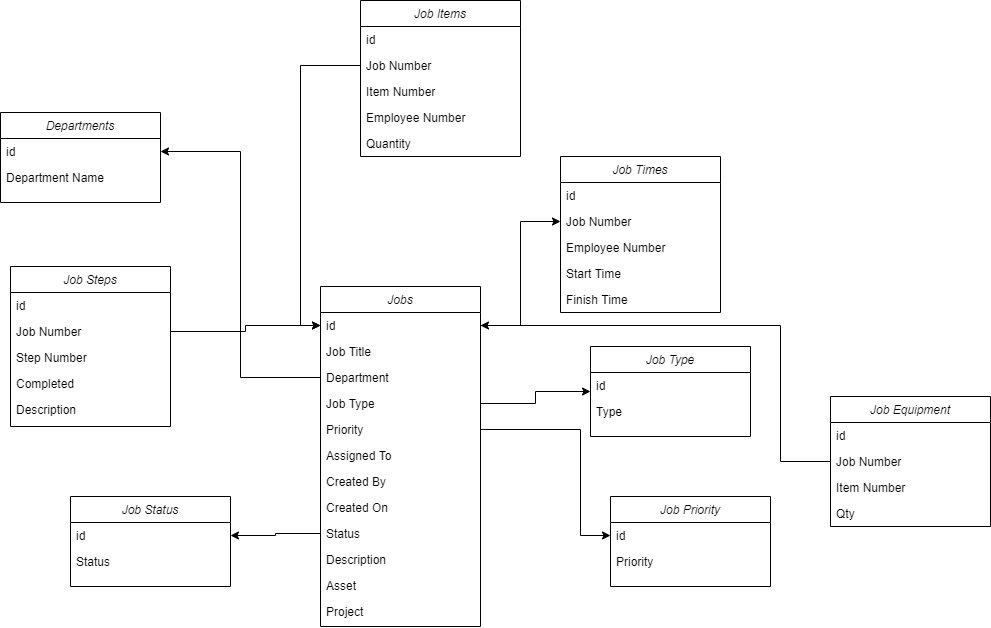

The diagram above was exported from draw.io. Its source (the exported page's mxGraphModel, read from the mxfile embedded in the PNG):
<mxGraphModel dx="1422" dy="705" grid="1" gridSize="10" guides="1" tooltips="1" connect="1" arrows="1" fold="1" page="1" pageScale="1" pageWidth="1169" pageHeight="827" math="0" shadow="0">
  <root>
    <mxCell id="0" />
    <mxCell id="1" parent="0" />
    <mxCell id="2" value="Departments" style="swimlane;fontStyle=2;align=center;verticalAlign=top;childLayout=stackLayout;horizontal=1;startSize=26;horizontalStack=0;resizeParent=1;resizeLast=0;collapsible=1;marginBottom=0;rounded=0;shadow=0;strokeWidth=1;" vertex="1" parent="1">
      <mxGeometry x="720" y="786" width="160" height="90" as="geometry">
        <mxRectangle x="230" y="140" width="160" height="26" as="alternateBounds" />
      </mxGeometry>
    </mxCell>
    <mxCell id="3" value="id" style="text;align=left;verticalAlign=top;spacingLeft=4;spacingRight=4;overflow=hidden;rotatable=0;points=[[0,0.5],[1,0.5]];portConstraint=eastwest;" vertex="1" parent="2">
      <mxGeometry y="26" width="160" height="26" as="geometry" />
    </mxCell>
    <mxCell id="4" value="Department Name" style="text;align=left;verticalAlign=top;spacingLeft=4;spacingRight=4;overflow=hidden;rotatable=0;points=[[0,0.5],[1,0.5]];portConstraint=eastwest;rounded=0;shadow=0;html=0;" vertex="1" parent="2">
      <mxGeometry y="52" width="160" height="26" as="geometry" />
    </mxCell>
    <mxCell id="5" value="Job Status" style="swimlane;fontStyle=2;align=center;verticalAlign=top;childLayout=stackLayout;horizontal=1;startSize=26;horizontalStack=0;resizeParent=1;resizeLast=0;collapsible=1;marginBottom=0;rounded=0;shadow=0;strokeWidth=1;" vertex="1" parent="1">
      <mxGeometry x="790" y="1170" width="160" height="90" as="geometry">
        <mxRectangle x="230" y="140" width="160" height="26" as="alternateBounds" />
      </mxGeometry>
    </mxCell>
    <mxCell id="6" value="id" style="text;align=left;verticalAlign=top;spacingLeft=4;spacingRight=4;overflow=hidden;rotatable=0;points=[[0,0.5],[1,0.5]];portConstraint=eastwest;" vertex="1" parent="5">
      <mxGeometry y="26" width="160" height="26" as="geometry" />
    </mxCell>
    <mxCell id="7" value="Status" style="text;align=left;verticalAlign=top;spacingLeft=4;spacingRight=4;overflow=hidden;rotatable=0;points=[[0,0.5],[1,0.5]];portConstraint=eastwest;rounded=0;shadow=0;html=0;" vertex="1" parent="5">
      <mxGeometry y="52" width="160" height="26" as="geometry" />
    </mxCell>
    <mxCell id="8" value="Job Priority" style="swimlane;fontStyle=2;align=center;verticalAlign=top;childLayout=stackLayout;horizontal=1;startSize=26;horizontalStack=0;resizeParent=1;resizeLast=0;collapsible=1;marginBottom=0;rounded=0;shadow=0;strokeWidth=1;" vertex="1" parent="1">
      <mxGeometry x="1330" y="1170" width="160" height="90" as="geometry">
        <mxRectangle x="230" y="140" width="160" height="26" as="alternateBounds" />
      </mxGeometry>
    </mxCell>
    <mxCell id="9" value="id" style="text;align=left;verticalAlign=top;spacingLeft=4;spacingRight=4;overflow=hidden;rotatable=0;points=[[0,0.5],[1,0.5]];portConstraint=eastwest;" vertex="1" parent="8">
      <mxGeometry y="26" width="160" height="26" as="geometry" />
    </mxCell>
    <mxCell id="10" value="Priority" style="text;align=left;verticalAlign=top;spacingLeft=4;spacingRight=4;overflow=hidden;rotatable=0;points=[[0,0.5],[1,0.5]];portConstraint=eastwest;rounded=0;shadow=0;html=0;" vertex="1" parent="8">
      <mxGeometry y="52" width="160" height="26" as="geometry" />
    </mxCell>
    <mxCell id="11" value="Job Type" style="swimlane;fontStyle=2;align=center;verticalAlign=top;childLayout=stackLayout;horizontal=1;startSize=26;horizontalStack=0;resizeParent=1;resizeLast=0;collapsible=1;marginBottom=0;rounded=0;shadow=0;strokeWidth=1;" vertex="1" parent="1">
      <mxGeometry x="1310" y="1020" width="160" height="90" as="geometry">
        <mxRectangle x="230" y="140" width="160" height="26" as="alternateBounds" />
      </mxGeometry>
    </mxCell>
    <mxCell id="12" value="id" style="text;align=left;verticalAlign=top;spacingLeft=4;spacingRight=4;overflow=hidden;rotatable=0;points=[[0,0.5],[1,0.5]];portConstraint=eastwest;" vertex="1" parent="11">
      <mxGeometry y="26" width="160" height="26" as="geometry" />
    </mxCell>
    <mxCell id="13" value="Type" style="text;align=left;verticalAlign=top;spacingLeft=4;spacingRight=4;overflow=hidden;rotatable=0;points=[[0,0.5],[1,0.5]];portConstraint=eastwest;rounded=0;shadow=0;html=0;" vertex="1" parent="11">
      <mxGeometry y="52" width="160" height="26" as="geometry" />
    </mxCell>
    <mxCell id="14" value="Jobs" style="swimlane;fontStyle=2;align=center;verticalAlign=top;childLayout=stackLayout;horizontal=1;startSize=26;horizontalStack=0;resizeParent=1;resizeLast=0;collapsible=1;marginBottom=0;rounded=0;shadow=0;strokeWidth=1;" vertex="1" parent="1">
      <mxGeometry x="1040" y="960" width="160" height="340" as="geometry">
        <mxRectangle x="230" y="140" width="160" height="26" as="alternateBounds" />
      </mxGeometry>
    </mxCell>
    <mxCell id="15" value="id" style="text;align=left;verticalAlign=top;spacingLeft=4;spacingRight=4;overflow=hidden;rotatable=0;points=[[0,0.5],[1,0.5]];portConstraint=eastwest;" vertex="1" parent="14">
      <mxGeometry y="26" width="160" height="26" as="geometry" />
    </mxCell>
    <mxCell id="16" value="Job Title" style="text;align=left;verticalAlign=top;spacingLeft=4;spacingRight=4;overflow=hidden;rotatable=0;points=[[0,0.5],[1,0.5]];portConstraint=eastwest;rounded=0;shadow=0;html=0;" vertex="1" parent="14">
      <mxGeometry y="52" width="160" height="26" as="geometry" />
    </mxCell>
    <mxCell id="17" value="Department" style="text;align=left;verticalAlign=top;spacingLeft=4;spacingRight=4;overflow=hidden;rotatable=0;points=[[0,0.5],[1,0.5]];portConstraint=eastwest;rounded=0;shadow=0;html=0;" vertex="1" parent="14">
      <mxGeometry y="78" width="160" height="26" as="geometry" />
    </mxCell>
    <mxCell id="18" value="Job Type" style="text;align=left;verticalAlign=top;spacingLeft=4;spacingRight=4;overflow=hidden;rotatable=0;points=[[0,0.5],[1,0.5]];portConstraint=eastwest;rounded=0;shadow=0;html=0;" vertex="1" parent="14">
      <mxGeometry y="104" width="160" height="26" as="geometry" />
    </mxCell>
    <mxCell id="19" value="Priority" style="text;align=left;verticalAlign=top;spacingLeft=4;spacingRight=4;overflow=hidden;rotatable=0;points=[[0,0.5],[1,0.5]];portConstraint=eastwest;rounded=0;shadow=0;html=0;" vertex="1" parent="14">
      <mxGeometry y="130" width="160" height="26" as="geometry" />
    </mxCell>
    <mxCell id="20" value="Assigned To" style="text;align=left;verticalAlign=top;spacingLeft=4;spacingRight=4;overflow=hidden;rotatable=0;points=[[0,0.5],[1,0.5]];portConstraint=eastwest;rounded=0;shadow=0;html=0;" vertex="1" parent="14">
      <mxGeometry y="156" width="160" height="26" as="geometry" />
    </mxCell>
    <mxCell id="21" value="Created By" style="text;align=left;verticalAlign=top;spacingLeft=4;spacingRight=4;overflow=hidden;rotatable=0;points=[[0,0.5],[1,0.5]];portConstraint=eastwest;rounded=0;shadow=0;html=0;" vertex="1" parent="14">
      <mxGeometry y="182" width="160" height="26" as="geometry" />
    </mxCell>
    <mxCell id="22" value="Created On" style="text;align=left;verticalAlign=top;spacingLeft=4;spacingRight=4;overflow=hidden;rotatable=0;points=[[0,0.5],[1,0.5]];portConstraint=eastwest;rounded=0;shadow=0;html=0;" vertex="1" parent="14">
      <mxGeometry y="208" width="160" height="26" as="geometry" />
    </mxCell>
    <mxCell id="23" value="Status" style="text;align=left;verticalAlign=top;spacingLeft=4;spacingRight=4;overflow=hidden;rotatable=0;points=[[0,0.5],[1,0.5]];portConstraint=eastwest;rounded=0;shadow=0;html=0;" vertex="1" parent="14">
      <mxGeometry y="234" width="160" height="26" as="geometry" />
    </mxCell>
    <mxCell id="24" value="Description" style="text;align=left;verticalAlign=top;spacingLeft=4;spacingRight=4;overflow=hidden;rotatable=0;points=[[0,0.5],[1,0.5]];portConstraint=eastwest;rounded=0;shadow=0;html=0;" vertex="1" parent="14">
      <mxGeometry y="260" width="160" height="26" as="geometry" />
    </mxCell>
    <mxCell id="25" value="Asset" style="text;align=left;verticalAlign=top;spacingLeft=4;spacingRight=4;overflow=hidden;rotatable=0;points=[[0,0.5],[1,0.5]];portConstraint=eastwest;rounded=0;shadow=0;html=0;" vertex="1" parent="14">
      <mxGeometry y="286" width="160" height="26" as="geometry" />
    </mxCell>
    <mxCell id="26" value="Project" style="text;align=left;verticalAlign=top;spacingLeft=4;spacingRight=4;overflow=hidden;rotatable=0;points=[[0,0.5],[1,0.5]];portConstraint=eastwest;rounded=0;shadow=0;html=0;" vertex="1" parent="14">
      <mxGeometry y="312" width="160" height="26" as="geometry" />
    </mxCell>
    <mxCell id="27" style="edgeStyle=orthogonalEdgeStyle;rounded=0;orthogonalLoop=1;jettySize=auto;html=1;exitX=0;exitY=0.5;exitDx=0;exitDy=0;entryX=1;entryY=0.5;entryDx=0;entryDy=0;" edge="1" source="17" target="3" parent="1">
      <mxGeometry relative="1" as="geometry" />
    </mxCell>
    <mxCell id="28" style="edgeStyle=orthogonalEdgeStyle;rounded=0;orthogonalLoop=1;jettySize=auto;html=1;exitX=1;exitY=0.5;exitDx=0;exitDy=0;entryX=0;entryY=0.5;entryDx=0;entryDy=0;" edge="1" source="18" target="11" parent="1">
      <mxGeometry relative="1" as="geometry" />
    </mxCell>
    <mxCell id="29" style="edgeStyle=orthogonalEdgeStyle;rounded=0;orthogonalLoop=1;jettySize=auto;html=1;exitX=1;exitY=0.5;exitDx=0;exitDy=0;entryX=0;entryY=0.5;entryDx=0;entryDy=0;" edge="1" source="19" target="9" parent="1">
      <mxGeometry relative="1" as="geometry">
        <Array as="points">
          <mxPoint x="1300" y="1103" />
          <mxPoint x="1300" y="1209" />
        </Array>
      </mxGeometry>
    </mxCell>
    <mxCell id="30" style="edgeStyle=orthogonalEdgeStyle;rounded=0;orthogonalLoop=1;jettySize=auto;html=1;exitX=0;exitY=0.5;exitDx=0;exitDy=0;entryX=1;entryY=0.5;entryDx=0;entryDy=0;" edge="1" source="23" target="6" parent="1">
      <mxGeometry relative="1" as="geometry" />
    </mxCell>
    <mxCell id="31" value="Job Times" style="swimlane;fontStyle=2;align=center;verticalAlign=top;childLayout=stackLayout;horizontal=1;startSize=26;horizontalStack=0;resizeParent=1;resizeLast=0;collapsible=1;marginBottom=0;rounded=0;shadow=0;strokeWidth=1;" vertex="1" parent="1">
      <mxGeometry x="1280" y="830" width="160" height="156" as="geometry">
        <mxRectangle x="230" y="140" width="160" height="26" as="alternateBounds" />
      </mxGeometry>
    </mxCell>
    <mxCell id="32" value="id" style="text;align=left;verticalAlign=top;spacingLeft=4;spacingRight=4;overflow=hidden;rotatable=0;points=[[0,0.5],[1,0.5]];portConstraint=eastwest;" vertex="1" parent="31">
      <mxGeometry y="26" width="160" height="26" as="geometry" />
    </mxCell>
    <mxCell id="33" value="Job Number" style="text;align=left;verticalAlign=top;spacingLeft=4;spacingRight=4;overflow=hidden;rotatable=0;points=[[0,0.5],[1,0.5]];portConstraint=eastwest;rounded=0;shadow=0;html=0;" vertex="1" parent="31">
      <mxGeometry y="52" width="160" height="26" as="geometry" />
    </mxCell>
    <mxCell id="34" value="Employee Number" style="text;align=left;verticalAlign=top;spacingLeft=4;spacingRight=4;overflow=hidden;rotatable=0;points=[[0,0.5],[1,0.5]];portConstraint=eastwest;rounded=0;shadow=0;html=0;" vertex="1" parent="31">
      <mxGeometry y="78" width="160" height="26" as="geometry" />
    </mxCell>
    <mxCell id="35" value="Start Time" style="text;align=left;verticalAlign=top;spacingLeft=4;spacingRight=4;overflow=hidden;rotatable=0;points=[[0,0.5],[1,0.5]];portConstraint=eastwest;rounded=0;shadow=0;html=0;" vertex="1" parent="31">
      <mxGeometry y="104" width="160" height="26" as="geometry" />
    </mxCell>
    <mxCell id="36" value="Finish Time" style="text;align=left;verticalAlign=top;spacingLeft=4;spacingRight=4;overflow=hidden;rotatable=0;points=[[0,0.5],[1,0.5]];portConstraint=eastwest;rounded=0;shadow=0;html=0;" vertex="1" parent="31">
      <mxGeometry y="130" width="160" height="26" as="geometry" />
    </mxCell>
    <mxCell id="37" style="edgeStyle=orthogonalEdgeStyle;rounded=0;orthogonalLoop=1;jettySize=auto;html=1;exitX=1;exitY=0.5;exitDx=0;exitDy=0;entryX=0;entryY=0.5;entryDx=0;entryDy=0;" edge="1" source="15" target="33" parent="1">
      <mxGeometry relative="1" as="geometry" />
    </mxCell>
    <mxCell id="38" value="Job Items" style="swimlane;fontStyle=2;align=center;verticalAlign=top;childLayout=stackLayout;horizontal=1;startSize=26;horizontalStack=0;resizeParent=1;resizeLast=0;collapsible=1;marginBottom=0;rounded=0;shadow=0;strokeWidth=1;" vertex="1" parent="1">
      <mxGeometry x="1080" y="674" width="160" height="156" as="geometry">
        <mxRectangle x="230" y="140" width="160" height="26" as="alternateBounds" />
      </mxGeometry>
    </mxCell>
    <mxCell id="39" value="id" style="text;align=left;verticalAlign=top;spacingLeft=4;spacingRight=4;overflow=hidden;rotatable=0;points=[[0,0.5],[1,0.5]];portConstraint=eastwest;" vertex="1" parent="38">
      <mxGeometry y="26" width="160" height="26" as="geometry" />
    </mxCell>
    <mxCell id="40" value="Job Number" style="text;align=left;verticalAlign=top;spacingLeft=4;spacingRight=4;overflow=hidden;rotatable=0;points=[[0,0.5],[1,0.5]];portConstraint=eastwest;rounded=0;shadow=0;html=0;" vertex="1" parent="38">
      <mxGeometry y="52" width="160" height="26" as="geometry" />
    </mxCell>
    <mxCell id="41" value="Item Number" style="text;align=left;verticalAlign=top;spacingLeft=4;spacingRight=4;overflow=hidden;rotatable=0;points=[[0,0.5],[1,0.5]];portConstraint=eastwest;rounded=0;shadow=0;html=0;" vertex="1" parent="38">
      <mxGeometry y="78" width="160" height="26" as="geometry" />
    </mxCell>
    <mxCell id="42" value="Employee Number" style="text;align=left;verticalAlign=top;spacingLeft=4;spacingRight=4;overflow=hidden;rotatable=0;points=[[0,0.5],[1,0.5]];portConstraint=eastwest;rounded=0;shadow=0;html=0;" vertex="1" parent="38">
      <mxGeometry y="104" width="160" height="26" as="geometry" />
    </mxCell>
    <mxCell id="43" value="Quantity" style="text;align=left;verticalAlign=top;spacingLeft=4;spacingRight=4;overflow=hidden;rotatable=0;points=[[0,0.5],[1,0.5]];portConstraint=eastwest;rounded=0;shadow=0;html=0;" vertex="1" parent="38">
      <mxGeometry y="130" width="160" height="26" as="geometry" />
    </mxCell>
    <mxCell id="44" style="edgeStyle=orthogonalEdgeStyle;rounded=0;orthogonalLoop=1;jettySize=auto;html=1;exitX=0;exitY=0.5;exitDx=0;exitDy=0;entryX=0;entryY=0.5;entryDx=0;entryDy=0;" edge="1" source="40" target="15" parent="1">
      <mxGeometry relative="1" as="geometry" />
    </mxCell>
    <mxCell id="45" value="Job Steps" style="swimlane;fontStyle=2;align=center;verticalAlign=top;childLayout=stackLayout;horizontal=1;startSize=26;horizontalStack=0;resizeParent=1;resizeLast=0;collapsible=1;marginBottom=0;rounded=0;shadow=0;strokeWidth=1;" vertex="1" parent="1">
      <mxGeometry x="730" y="940" width="160" height="160" as="geometry">
        <mxRectangle x="230" y="140" width="160" height="26" as="alternateBounds" />
      </mxGeometry>
    </mxCell>
    <mxCell id="46" value="id" style="text;align=left;verticalAlign=top;spacingLeft=4;spacingRight=4;overflow=hidden;rotatable=0;points=[[0,0.5],[1,0.5]];portConstraint=eastwest;" vertex="1" parent="45">
      <mxGeometry y="26" width="160" height="26" as="geometry" />
    </mxCell>
    <mxCell id="47" value="Job Number" style="text;align=left;verticalAlign=top;spacingLeft=4;spacingRight=4;overflow=hidden;rotatable=0;points=[[0,0.5],[1,0.5]];portConstraint=eastwest;rounded=0;shadow=0;html=0;" vertex="1" parent="45">
      <mxGeometry y="52" width="160" height="26" as="geometry" />
    </mxCell>
    <mxCell id="48" value="Step Number" style="text;align=left;verticalAlign=top;spacingLeft=4;spacingRight=4;overflow=hidden;rotatable=0;points=[[0,0.5],[1,0.5]];portConstraint=eastwest;rounded=0;shadow=0;html=0;" vertex="1" parent="45">
      <mxGeometry y="78" width="160" height="26" as="geometry" />
    </mxCell>
    <mxCell id="49" value="Completed" style="text;align=left;verticalAlign=top;spacingLeft=4;spacingRight=4;overflow=hidden;rotatable=0;points=[[0,0.5],[1,0.5]];portConstraint=eastwest;rounded=0;shadow=0;html=0;" vertex="1" parent="45">
      <mxGeometry y="104" width="160" height="26" as="geometry" />
    </mxCell>
    <mxCell id="50" value="Description" style="text;align=left;verticalAlign=top;spacingLeft=4;spacingRight=4;overflow=hidden;rotatable=0;points=[[0,0.5],[1,0.5]];portConstraint=eastwest;rounded=0;shadow=0;html=0;" vertex="1" parent="45">
      <mxGeometry y="130" width="160" height="26" as="geometry" />
    </mxCell>
    <mxCell id="51" style="edgeStyle=orthogonalEdgeStyle;rounded=0;orthogonalLoop=1;jettySize=auto;html=1;exitX=1;exitY=0.5;exitDx=0;exitDy=0;entryX=0;entryY=0.5;entryDx=0;entryDy=0;" edge="1" source="47" target="15" parent="1">
      <mxGeometry relative="1" as="geometry" />
    </mxCell>
    <mxCell id="52" value="Job Equipment" style="swimlane;fontStyle=2;align=center;verticalAlign=top;childLayout=stackLayout;horizontal=1;startSize=26;horizontalStack=0;resizeParent=1;resizeLast=0;collapsible=1;marginBottom=0;rounded=0;shadow=0;strokeWidth=1;" vertex="1" parent="1">
      <mxGeometry x="1550" y="1070" width="160" height="130" as="geometry">
        <mxRectangle x="230" y="140" width="160" height="26" as="alternateBounds" />
      </mxGeometry>
    </mxCell>
    <mxCell id="53" value="id" style="text;align=left;verticalAlign=top;spacingLeft=4;spacingRight=4;overflow=hidden;rotatable=0;points=[[0,0.5],[1,0.5]];portConstraint=eastwest;" vertex="1" parent="52">
      <mxGeometry y="26" width="160" height="26" as="geometry" />
    </mxCell>
    <mxCell id="54" value="Job Number" style="text;align=left;verticalAlign=top;spacingLeft=4;spacingRight=4;overflow=hidden;rotatable=0;points=[[0,0.5],[1,0.5]];portConstraint=eastwest;rounded=0;shadow=0;html=0;" vertex="1" parent="52">
      <mxGeometry y="52" width="160" height="26" as="geometry" />
    </mxCell>
    <mxCell id="55" value="Item Number" style="text;align=left;verticalAlign=top;spacingLeft=4;spacingRight=4;overflow=hidden;rotatable=0;points=[[0,0.5],[1,0.5]];portConstraint=eastwest;rounded=0;shadow=0;html=0;" vertex="1" parent="52">
      <mxGeometry y="78" width="160" height="26" as="geometry" />
    </mxCell>
    <mxCell id="56" value="Qty" style="text;align=left;verticalAlign=top;spacingLeft=4;spacingRight=4;overflow=hidden;rotatable=0;points=[[0,0.5],[1,0.5]];portConstraint=eastwest;rounded=0;shadow=0;html=0;" vertex="1" parent="52">
      <mxGeometry y="104" width="160" height="26" as="geometry" />
    </mxCell>
    <mxCell id="57" style="edgeStyle=orthogonalEdgeStyle;rounded=0;orthogonalLoop=1;jettySize=auto;html=1;exitX=0;exitY=0.5;exitDx=0;exitDy=0;entryX=1;entryY=0.5;entryDx=0;entryDy=0;" edge="1" source="54" target="15" parent="1">
      <mxGeometry relative="1" as="geometry">
        <Array as="points">
          <mxPoint x="1500" y="1135" />
          <mxPoint x="1500" y="999" />
        </Array>
      </mxGeometry>
    </mxCell>
  </root>
</mxGraphModel>